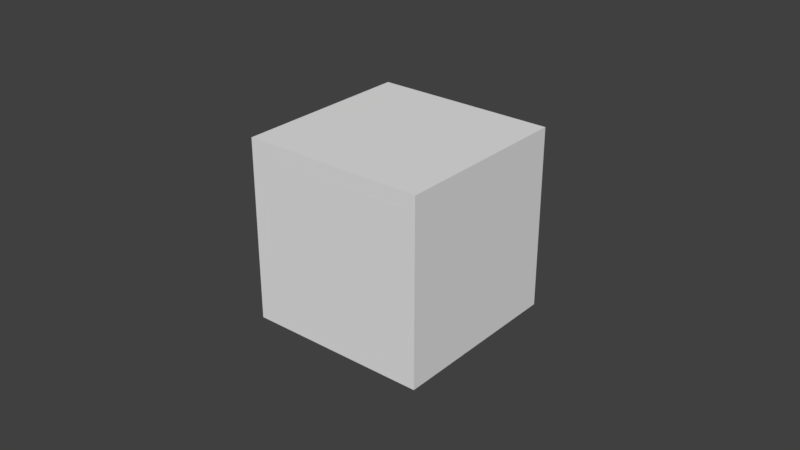 # Source: 3D_Irreversible_Binding_-_Diffusion_Limited_-_08022017.blend  (saved by Blender 2.78.0; exported with 4.5.12 LTS)
import bpy
from mathutils import Matrix  # noqa: F401  (used for matrix-valued properties, if any)

bpy.ops.wm.read_factory_settings(use_empty=True)
scene = bpy.context.scene
scene.name = 'Scene'

# ---- collections
col_collection_1 = bpy.data.collections.new('Collection 1'); scene.collection.children.link(col_collection_1)

# ---- materials (node trees are filled in below, after node groups)
mat_mol_a_mat = bpy.data.materials.new('mol_A_mat')
mat_mol_a_mat.alpha_threshold = 0.0
mat_mol_a_mat.use_transparent_shadow = False
mat_mol_a_mat.diffuse_color = (0.5, 0.3844, 0.05018, 1.0)
mat_mol_a_mat.roughness = 0.5

# ---- material node trees

# ---- world
world_world = bpy.data.worlds.new('World'); scene.world = world_world
world_world.color = (0.05088, 0.05088, 0.05088)
world_world.use_sun_shadow = False
world_world.sun_shadow_jitter_overblur = 0.0
world_world.cycles.sampling_method = 'MANUAL'

# ---- meshes
me_cube = bpy.data.meshes.new('Cube')
me_cube.from_pydata([(-0.02924, -0.02924, -0.02924), (-0.02924, -0.02924, 0.02924), (-0.02924, 0.02924, -0.02924), (-0.02924, 0.02924, 0.02924), (0.02924, -0.02924, -0.02924), (0.02924, -0.02924, 0.02924), (0.02924, 0.02924, -0.02924), (0.02924, 0.02924, 0.02924)], [], [(3, 0, 1), (7, 2, 3), (5, 6, 7), (1, 4, 5), (2, 4, 0), (7, 1, 5), (3, 2, 0), (7, 6, 2), (5, 4, 6), (1, 0, 4), (2, 6, 4), (7, 3, 1)])
me_cube.use_remesh_preserve_volume = False
me_cube.use_remesh_preserve_attributes = False
me_cube.use_mirror_vertex_groups = False
me_cube.update()
me_mol_a_pos = bpy.data.meshes.new('mol_A_pos')
me_mol_a_pos.from_pydata([], [], [])
me_mol_a_pos.use_remesh_preserve_volume = False
me_mol_a_pos.use_remesh_preserve_attributes = False
me_mol_a_pos.use_mirror_vertex_groups = False
me_mol_a_pos.update()
me_mol_a_shape = bpy.data.meshes.new('mol_A_shape')
me_mol_a_shape.from_pydata([(0.0, 0.0, -5e-06), (3.618e-06, -2.629e-06, -2.236e-06), (-1.382e-06, -4.253e-06, -2.236e-06), (-4.472e-06, 0.0, -2.236e-06), (-1.382e-06, 4.253e-06, -2.236e-06), (3.618e-06, 2.629e-06, -2.236e-06), (1.382e-06, -4.253e-06, 2.236e-06), (-3.618e-06, -2.629e-06, 2.236e-06), (-3.618e-06, 2.629e-06, 2.236e-06), (1.382e-06, 4.253e-06, 2.236e-06), (4.472e-06, 0.0, 2.236e-06), (0.0, 0.0, 5e-06)], [], [(2, 0, 1), (1, 0, 5), (3, 0, 2), (4, 0, 3), (5, 0, 4), (1, 5, 10), (2, 1, 6), (3, 2, 7), (4, 3, 8), (5, 4, 9), (6, 1, 10), (7, 2, 6), (8, 3, 7), (9, 4, 8), (10, 5, 9), (6, 10, 11), (7, 6, 11), (8, 7, 11), (9, 8, 11), (10, 9, 11)])
me_mol_a_shape.materials.append(mat_mol_a_mat)
me_mol_a_shape.use_remesh_preserve_volume = False
me_mol_a_shape.use_remesh_preserve_attributes = False
me_mol_a_shape.use_mirror_vertex_groups = False
me_mol_a_shape.update()

# ---- objects
ob_cube = bpy.data.objects.new('Cube', me_cube)
ob_molecules = bpy.data.objects.new('molecules', None)
ob_mol_a = bpy.data.objects.new('mol_A', me_mol_a_pos)
ob_mol_a_shape = bpy.data.objects.new('mol_A_shape', me_mol_a_shape)

# ---- transforms, parenting, visibility, modifiers, constraints
ob_cube.location = (0.0, 0.0, 0.0)
ob_cube.display_type = 'WIRE'
ob_cube.lineart.crease_threshold = 0.0
ob_molecules.location = (0.0, 0.0, 0.0)
ob_molecules.empty_image_offset = (0.0, 0.0)
ob_molecules.hide_viewport = True
ob_molecules.hide_select = True
ob_molecules.lineart.crease_threshold = 0.0
ob_mol_a.parent = ob_molecules
ob_mol_a.location = (0.0, 0.0, 0.0)
ob_mol_a.show_instancer_for_render = False
ob_mol_a.instance_type = 'VERTS'
ob_mol_a.use_instance_vertices_rotation = True
ob_mol_a.lineart.crease_threshold = 0.0
ob_mol_a_shape.parent = ob_mol_a
ob_mol_a_shape.location = (0.0, 0.0, 0.0)
ob_mol_a_shape.track_axis = 'POS_Z'
ob_mol_a_shape.lock_location = (True, True, True)
ob_mol_a_shape.lineart.crease_threshold = 0.0

# ---- collection membership
col_collection_1.objects.link(ob_cube)
col_collection_1.objects.link(ob_molecules)
col_collection_1.objects.link(ob_mol_a)
col_collection_1.objects.link(ob_mol_a_shape)

# ---- scene / render settings (as saved in the file)
scene.frame_start = 0; scene.frame_end = 100; scene.frame_set(100)
scene.render.engine = 'BLENDER_EEVEE_NEXT'
scene.render.resolution_percentage = 50
scene.render.dither_intensity = 0.0
scene.cycles.use_denoising = False
scene.cycles.samples = 128
scene.cycles.sampling_pattern = 'TABULATED_SOBOL'
scene.cycles.light_sampling_threshold = 0.0
scene.cycles.use_adaptive_sampling = False
scene.cycles.use_light_tree = False
scene.cycles.blur_glossy = 0.0
scene.cycles.sample_clamp_indirect = 0.0
scene.view_settings.view_transform = 'Standard'
bpy.context.view_layer.update()

# ---- added for rendering (the .blend has no active camera and no usable light): camera, sun
cam_auto = bpy.data.cameras.new('AutoCamera')
cam_auto.lens = 50.0
cam_auto.sensor_width = 36.0
cam_auto.clip_end = 1000.0
ob_auto_camera = bpy.data.objects.new('AutoCamera', cam_auto)
scene.collection.objects.link(ob_auto_camera)
ob_auto_camera.location = (0.185045, -0.222054, 0.148036)
ob_auto_camera.rotation_euler = (1.09748, -7.21219e-08, 0.694738)
scene.camera = ob_auto_camera
light_auto_sun = bpy.data.lights.new('AutoSun', 'SUN')
light_auto_sun.energy = 3.0
light_auto_sun.angle = 0.0523599
ob_auto_sun = bpy.data.objects.new('AutoSun', light_auto_sun)
scene.collection.objects.link(ob_auto_sun)
ob_auto_sun.rotation_euler = (0.872665, 0.174533, 0.523599)
bpy.context.view_layer.update()
